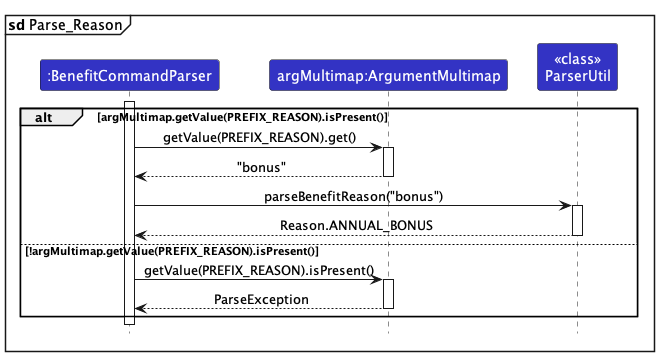

The diagram above was rendered by PlantUML. Its source (embedded in the PNG):
@startuml
!include style.puml
skinparam ArrowFontStyle plain

mainframe **sd** Parse_Reason

participant ":BenefitCommandParser" as BenefitCommandParser LOGIC_COLOR
participant "argMultimap:ArgumentMultimap" as ArgMultimap LOGIC_COLOR
participant "<<class>>\nParserUtil" as ParserUtil LOGIC_COLOR

activate BenefitCommandParser

alt argMultimap.getValue(PREFIX_REASON).isPresent()
    BenefitCommandParser -> ArgMultimap : getValue(PREFIX_REASON).get()
    activate ArgMultimap
    ArgMultimap --> BenefitCommandParser : "bonus"
    deactivate ArgMultimap
    BenefitCommandParser -> ParserUtil : parseBenefitReason("bonus")
    activate ParserUtil
    ParserUtil --> BenefitCommandParser : Reason.ANNUAL_BONUS
    deactivate ParserUtil
else !argMultimap.getValue(PREFIX_REASON).isPresent()
    BenefitCommandParser -> ArgMultimap : getValue(PREFIX_REASON).isPresent()
    activate ArgMultimap
    ArgMultimap --> BenefitCommandParser : ParseException
    deactivate ArgMultimap
end


@enduml